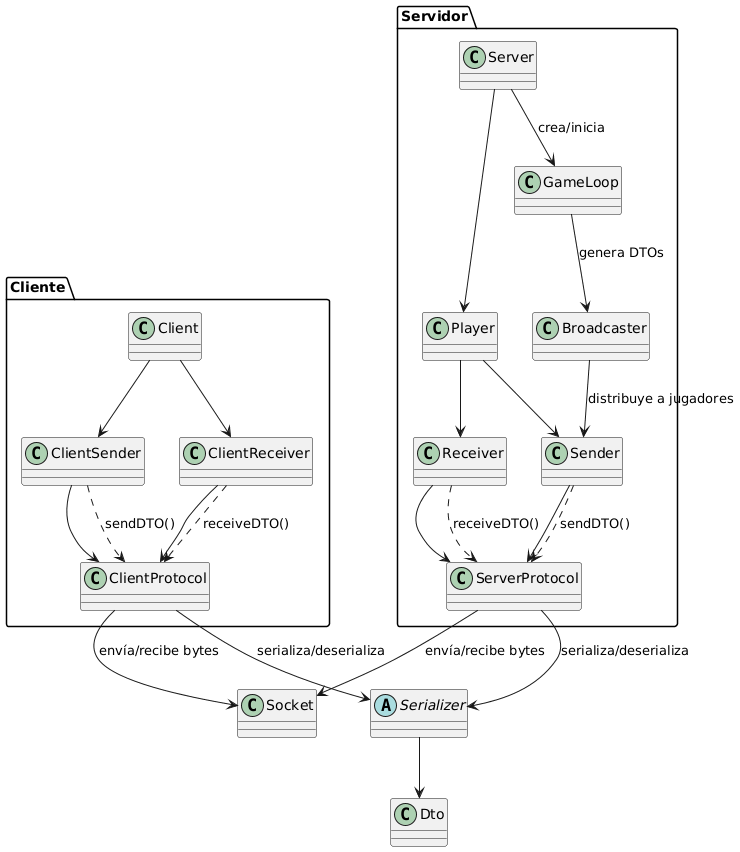

The diagram above was rendered by PlantUML. Its source (embedded in the PNG):
@startuml
' --- Componentes base ---
class Socket
class Dto
abstract class Serializer

' --- Cliente ---
package "Cliente" {
    class Client
    class ClientSender
    class ClientReceiver
    class ClientProtocol
}

' --- Servidor ---
package "Servidor" {
    class Server
    class GameLoop
    class Broadcaster
    class Player
    class Sender
    class Receiver
    class ServerProtocol
}

' --- Relaciones Cliente ---
Client --> ClientSender
Client --> ClientReceiver
ClientSender --> ClientProtocol
ClientReceiver --> ClientProtocol

' Orden correcto: protocolo → serializer → socket
ClientProtocol --> Serializer : serializa/deserializa
ClientProtocol --> Socket : envía/recibe bytes

' --- Relaciones Servidor ---
Server --> GameLoop : crea/inicia
Server --> Player
Player --> Sender
Player --> Receiver
Sender --> ServerProtocol
Receiver --> ServerProtocol

' Igual que cliente: protocolo → serializer → socket
ServerProtocol --> Serializer : serializa/deserializa
ServerProtocol --> Socket : envía/recibe bytes

' --- Broadcast ---
GameLoop --> Broadcaster : genera DTOs
Broadcaster --> Sender : distribuye a jugadores

' --- Serialización base ---
Serializer --> Dto

' --- Flujo binario ---
ClientSender ..> ClientProtocol : sendDTO()
ClientReceiver ..> ClientProtocol : receiveDTO()
Sender ..> ServerProtocol : sendDTO()
Receiver ..> ServerProtocol : receiveDTO()
@enduml